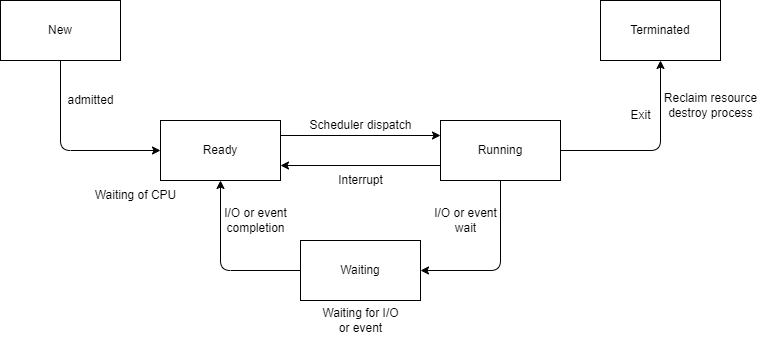

The diagram above was exported from draw.io. Its source (the exported page's mxGraphModel, read from the mxfile embedded in the PNG):
<mxGraphModel dx="586" dy="827" grid="1" gridSize="10" guides="1" tooltips="1" connect="1" arrows="1" fold="1" page="1" pageScale="1" pageWidth="850" pageHeight="1100" math="0" shadow="0">
  <root>
    <mxCell id="0" />
    <mxCell id="1" parent="0" />
    <mxCell id="4" style="edgeStyle=none;html=1;exitX=0.5;exitY=1;exitDx=0;exitDy=0;entryX=0;entryY=0.5;entryDx=0;entryDy=0;" edge="1" parent="1" source="2" target="3">
      <mxGeometry relative="1" as="geometry">
        <Array as="points">
          <mxPoint x="100" y="350" />
        </Array>
      </mxGeometry>
    </mxCell>
    <mxCell id="2" value="New" style="rounded=0;whiteSpace=wrap;html=1;" vertex="1" parent="1">
      <mxGeometry x="40" y="200" width="120" height="60" as="geometry" />
    </mxCell>
    <mxCell id="9" style="edgeStyle=none;html=1;exitX=1;exitY=0.25;exitDx=0;exitDy=0;entryX=0;entryY=0.25;entryDx=0;entryDy=0;" edge="1" parent="1" source="3" target="5">
      <mxGeometry relative="1" as="geometry" />
    </mxCell>
    <mxCell id="3" value="Ready" style="rounded=0;whiteSpace=wrap;html=1;" vertex="1" parent="1">
      <mxGeometry x="200" y="320" width="120" height="60" as="geometry" />
    </mxCell>
    <mxCell id="8" style="edgeStyle=none;html=1;exitX=1;exitY=0.5;exitDx=0;exitDy=0;entryX=0.5;entryY=1;entryDx=0;entryDy=0;" edge="1" parent="1" source="5" target="7">
      <mxGeometry relative="1" as="geometry">
        <Array as="points">
          <mxPoint x="700" y="350" />
        </Array>
      </mxGeometry>
    </mxCell>
    <mxCell id="10" style="edgeStyle=none;html=1;exitX=0;exitY=0.75;exitDx=0;exitDy=0;entryX=1;entryY=0.75;entryDx=0;entryDy=0;" edge="1" parent="1" source="5" target="3">
      <mxGeometry relative="1" as="geometry" />
    </mxCell>
    <mxCell id="12" style="edgeStyle=none;html=1;exitX=0.5;exitY=1;exitDx=0;exitDy=0;entryX=1;entryY=0.5;entryDx=0;entryDy=0;" edge="1" parent="1" source="5" target="6">
      <mxGeometry relative="1" as="geometry">
        <Array as="points">
          <mxPoint x="540" y="470" />
        </Array>
      </mxGeometry>
    </mxCell>
    <mxCell id="5" value="Running" style="rounded=0;whiteSpace=wrap;html=1;" vertex="1" parent="1">
      <mxGeometry x="480" y="320" width="120" height="60" as="geometry" />
    </mxCell>
    <mxCell id="11" style="edgeStyle=none;html=1;exitX=0;exitY=0.5;exitDx=0;exitDy=0;entryX=0.5;entryY=1;entryDx=0;entryDy=0;" edge="1" parent="1" source="6" target="3">
      <mxGeometry relative="1" as="geometry">
        <Array as="points">
          <mxPoint x="260" y="470" />
        </Array>
      </mxGeometry>
    </mxCell>
    <mxCell id="6" value="Waiting" style="rounded=0;whiteSpace=wrap;html=1;" vertex="1" parent="1">
      <mxGeometry x="340" y="440" width="120" height="60" as="geometry" />
    </mxCell>
    <mxCell id="7" value="Terminated" style="rounded=0;whiteSpace=wrap;html=1;" vertex="1" parent="1">
      <mxGeometry x="640" y="200" width="120" height="60" as="geometry" />
    </mxCell>
    <mxCell id="13" value="admitted" style="text;html=1;align=center;verticalAlign=middle;resizable=0;points=[];autosize=1;strokeColor=none;fillColor=none;" vertex="1" parent="1">
      <mxGeometry x="95" y="285" width="70" height="30" as="geometry" />
    </mxCell>
    <mxCell id="14" value="Waiting of CPU" style="text;html=1;align=center;verticalAlign=middle;resizable=0;points=[];autosize=1;strokeColor=none;fillColor=none;" vertex="1" parent="1">
      <mxGeometry x="120" y="380" width="110" height="30" as="geometry" />
    </mxCell>
    <mxCell id="15" value="I/O or event&lt;br&gt;completion" style="text;html=1;align=center;verticalAlign=middle;resizable=0;points=[];autosize=1;strokeColor=none;fillColor=none;" vertex="1" parent="1">
      <mxGeometry x="250" y="400" width="90" height="40" as="geometry" />
    </mxCell>
    <mxCell id="16" value="I/O or event&lt;br&gt;wait" style="text;html=1;align=center;verticalAlign=middle;resizable=0;points=[];autosize=1;strokeColor=none;fillColor=none;" vertex="1" parent="1">
      <mxGeometry x="460" y="400" width="90" height="40" as="geometry" />
    </mxCell>
    <mxCell id="17" value="Waiting for I/O&lt;br&gt;or event" style="text;html=1;align=center;verticalAlign=middle;resizable=0;points=[];autosize=1;strokeColor=none;fillColor=none;" vertex="1" parent="1">
      <mxGeometry x="350" y="500" width="100" height="40" as="geometry" />
    </mxCell>
    <mxCell id="18" value="Interrupt" style="text;html=1;align=center;verticalAlign=middle;resizable=0;points=[];autosize=1;strokeColor=none;fillColor=none;" vertex="1" parent="1">
      <mxGeometry x="365" y="365" width="70" height="30" as="geometry" />
    </mxCell>
    <mxCell id="19" value="Scheduler dispatch" style="text;html=1;align=center;verticalAlign=middle;resizable=0;points=[];autosize=1;strokeColor=none;fillColor=none;" vertex="1" parent="1">
      <mxGeometry x="335" y="310" width="130" height="30" as="geometry" />
    </mxCell>
    <mxCell id="20" value="Exit" style="text;html=1;align=center;verticalAlign=middle;resizable=0;points=[];autosize=1;strokeColor=none;fillColor=none;" vertex="1" parent="1">
      <mxGeometry x="660" y="300" width="40" height="30" as="geometry" />
    </mxCell>
    <mxCell id="21" value="Reclaim resource&lt;br&gt;destroy process" style="text;html=1;align=center;verticalAlign=middle;resizable=0;points=[];autosize=1;strokeColor=none;fillColor=none;" vertex="1" parent="1">
      <mxGeometry x="690" y="285" width="120" height="40" as="geometry" />
    </mxCell>
  </root>
</mxGraphModel>